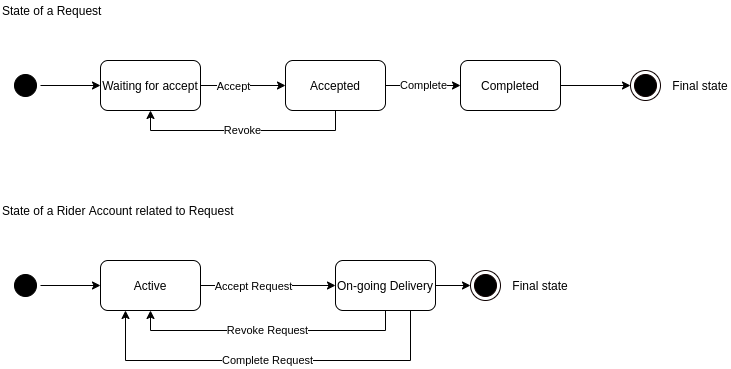

The diagram above was exported from draw.io. Its source (the exported page's mxGraphModel, read from the mxfile embedded in the PNG):
<mxGraphModel dx="1422" dy="841" grid="1" gridSize="10" guides="1" tooltips="1" connect="1" arrows="1" fold="1" page="1" pageScale="1" pageWidth="850" pageHeight="1100" math="0" shadow="0">
  <root>
    <mxCell id="0" />
    <mxCell id="1" parent="0" />
    <mxCell id="2" style="edgeStyle=none;rounded=0;orthogonalLoop=1;jettySize=auto;html=1;exitX=1;exitY=0.5;exitDx=0;exitDy=0;entryX=0;entryY=0.5;entryDx=0;entryDy=0;strokeWidth=1;" edge="1" source="4" target="12" parent="1">
      <mxGeometry relative="1" as="geometry" />
    </mxCell>
    <mxCell id="3" value="Accept" style="edgeLabel;html=1;align=center;verticalAlign=middle;resizable=0;points=[];" vertex="1" connectable="0" parent="2">
      <mxGeometry x="-0.2353" relative="1" as="geometry">
        <mxPoint as="offset" />
      </mxGeometry>
    </mxCell>
    <mxCell id="4" value="Waiting for accept" style="rounded=1;whiteSpace=wrap;html=1;" vertex="1" parent="1">
      <mxGeometry x="140" y="90" width="100" height="50" as="geometry" />
    </mxCell>
    <mxCell id="5" style="edgeStyle=orthogonalEdgeStyle;rounded=0;orthogonalLoop=1;jettySize=auto;html=1;exitX=1;exitY=0.5;exitDx=0;exitDy=0;entryX=0;entryY=0.5;entryDx=0;entryDy=0;" edge="1" source="6" target="4" parent="1">
      <mxGeometry relative="1" as="geometry" />
    </mxCell>
    <mxCell id="6" value="" style="ellipse;html=1;shape=startState;fillColor=#000000;" vertex="1" parent="1">
      <mxGeometry x="50" y="100" width="30" height="30" as="geometry" />
    </mxCell>
    <mxCell id="7" value="" style="ellipse;html=1;shape=endState;fillColor=#000000;strokeColor=#0D0000;" vertex="1" parent="1">
      <mxGeometry x="670" y="100" width="30" height="30" as="geometry" />
    </mxCell>
    <mxCell id="8" value="State of a Request" style="text;html=1;strokeColor=none;fillColor=none;align=left;verticalAlign=middle;whiteSpace=wrap;rounded=0;" vertex="1" parent="1">
      <mxGeometry x="40" y="30" width="420" height="20" as="geometry" />
    </mxCell>
    <mxCell id="9" value="Final state" style="text;html=1;strokeColor=none;fillColor=none;align=center;verticalAlign=middle;whiteSpace=wrap;rounded=0;" vertex="1" parent="1">
      <mxGeometry x="710" y="105" width="60" height="20" as="geometry" />
    </mxCell>
    <mxCell id="10" value="Complete" style="edgeStyle=none;rounded=0;orthogonalLoop=1;jettySize=auto;html=1;exitX=1;exitY=0.5;exitDx=0;exitDy=0;entryX=0;entryY=0.5;entryDx=0;entryDy=0;strokeWidth=1;" edge="1" source="12" target="14" parent="1">
      <mxGeometry relative="1" as="geometry" />
    </mxCell>
    <mxCell id="11" value="Revoke" style="edgeStyle=orthogonalEdgeStyle;rounded=0;orthogonalLoop=1;jettySize=auto;html=1;exitX=0.5;exitY=1;exitDx=0;exitDy=0;entryX=0.5;entryY=1;entryDx=0;entryDy=0;strokeWidth=1;" edge="1" source="12" target="4" parent="1">
      <mxGeometry relative="1" as="geometry" />
    </mxCell>
    <mxCell id="12" value="Accepted" style="rounded=1;whiteSpace=wrap;html=1;" vertex="1" parent="1">
      <mxGeometry x="325" y="90" width="100" height="50" as="geometry" />
    </mxCell>
    <mxCell id="13" style="edgeStyle=none;rounded=0;orthogonalLoop=1;jettySize=auto;html=1;exitX=1;exitY=0.5;exitDx=0;exitDy=0;entryX=0;entryY=0.5;entryDx=0;entryDy=0;strokeWidth=1;" edge="1" source="14" target="7" parent="1">
      <mxGeometry relative="1" as="geometry" />
    </mxCell>
    <mxCell id="14" value="Completed" style="rounded=1;whiteSpace=wrap;html=1;" vertex="1" parent="1">
      <mxGeometry x="500" y="90" width="100" height="50" as="geometry" />
    </mxCell>
    <mxCell id="15" style="edgeStyle=none;rounded=0;orthogonalLoop=1;jettySize=auto;html=1;exitX=1;exitY=0.5;exitDx=0;exitDy=0;entryX=0;entryY=0.5;entryDx=0;entryDy=0;strokeWidth=1;" edge="1" source="17" target="25" parent="1">
      <mxGeometry relative="1" as="geometry" />
    </mxCell>
    <mxCell id="16" value="Accept Request" style="edgeLabel;html=1;align=center;verticalAlign=middle;resizable=0;points=[];" vertex="1" connectable="0" parent="15">
      <mxGeometry x="-0.2353" relative="1" as="geometry">
        <mxPoint as="offset" />
      </mxGeometry>
    </mxCell>
    <mxCell id="17" value="Active" style="rounded=1;whiteSpace=wrap;html=1;" vertex="1" parent="1">
      <mxGeometry x="140" y="290" width="100" height="50" as="geometry" />
    </mxCell>
    <mxCell id="18" style="edgeStyle=orthogonalEdgeStyle;rounded=0;orthogonalLoop=1;jettySize=auto;html=1;exitX=1;exitY=0.5;exitDx=0;exitDy=0;entryX=0;entryY=0.5;entryDx=0;entryDy=0;" edge="1" source="19" target="17" parent="1">
      <mxGeometry relative="1" as="geometry" />
    </mxCell>
    <mxCell id="19" value="" style="ellipse;html=1;shape=startState;fillColor=#000000;" vertex="1" parent="1">
      <mxGeometry x="50" y="300" width="30" height="30" as="geometry" />
    </mxCell>
    <mxCell id="20" value="" style="ellipse;html=1;shape=endState;fillColor=#000000;strokeColor=#0D0000;" vertex="1" parent="1">
      <mxGeometry x="510" y="300" width="30" height="30" as="geometry" />
    </mxCell>
    <mxCell id="21" value="State of a Rider Account related to Request" style="text;html=1;strokeColor=none;fillColor=none;align=left;verticalAlign=middle;whiteSpace=wrap;rounded=0;" vertex="1" parent="1">
      <mxGeometry x="40" y="230" width="420" height="20" as="geometry" />
    </mxCell>
    <mxCell id="22" value="Final state" style="text;html=1;strokeColor=none;fillColor=none;align=center;verticalAlign=middle;whiteSpace=wrap;rounded=0;" vertex="1" parent="1">
      <mxGeometry x="550" y="305" width="60" height="20" as="geometry" />
    </mxCell>
    <mxCell id="23" value="Revoke Request" style="edgeStyle=orthogonalEdgeStyle;rounded=0;orthogonalLoop=1;jettySize=auto;html=1;exitX=0.5;exitY=1;exitDx=0;exitDy=0;entryX=0.5;entryY=1;entryDx=0;entryDy=0;strokeWidth=1;" edge="1" source="25" target="17" parent="1">
      <mxGeometry relative="1" as="geometry" />
    </mxCell>
    <mxCell id="24" value="Complete Request" style="edgeStyle=orthogonalEdgeStyle;rounded=0;orthogonalLoop=1;jettySize=auto;html=1;exitX=0.75;exitY=1;exitDx=0;exitDy=0;entryX=0.25;entryY=1;entryDx=0;entryDy=0;strokeWidth=1;" edge="1" source="25" target="17" parent="1">
      <mxGeometry relative="1" as="geometry">
        <Array as="points">
          <mxPoint x="450" y="390" />
          <mxPoint x="165" y="390" />
        </Array>
      </mxGeometry>
    </mxCell>
    <mxCell id="25" value="On-going Delivery" style="rounded=1;whiteSpace=wrap;html=1;" vertex="1" parent="1">
      <mxGeometry x="375" y="290" width="100" height="50" as="geometry" />
    </mxCell>
    <mxCell id="26" style="edgeStyle=none;rounded=0;orthogonalLoop=1;jettySize=auto;html=1;exitX=1;exitY=0.5;exitDx=0;exitDy=0;entryX=0;entryY=0.5;entryDx=0;entryDy=0;strokeWidth=1;" edge="1" source="25" target="20" parent="1">
      <mxGeometry relative="1" as="geometry">
        <mxPoint x="650" y="315.0000000000001" as="sourcePoint" />
      </mxGeometry>
    </mxCell>
  </root>
</mxGraphModel>